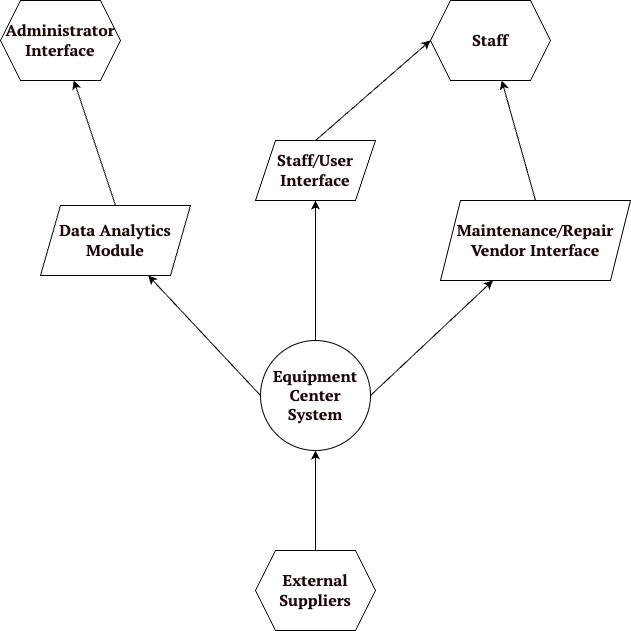

The diagram above was exported from draw.io. Its source (the exported page's mxGraphModel, read from the mxfile embedded in the PNG):
<mxGraphModel dx="1026" dy="772" grid="1" gridSize="10" guides="1" tooltips="1" connect="1" arrows="1" fold="1" page="1" pageScale="1" pageWidth="827" pageHeight="1169" math="0" shadow="0">
  <root>
    <mxCell id="0" />
    <mxCell id="1" parent="0" />
    <mxCell id="_CaDRCmY0os6tTEZVjAw-26" style="rounded=0;orthogonalLoop=1;jettySize=auto;html=1;exitX=0.5;exitY=0;exitDx=0;exitDy=0;" edge="1" parent="1" source="_CaDRCmY0os6tTEZVjAw-17" target="_CaDRCmY0os6tTEZVjAw-25">
      <mxGeometry relative="1" as="geometry" />
    </mxCell>
    <mxCell id="_CaDRCmY0os6tTEZVjAw-28" style="rounded=0;orthogonalLoop=1;jettySize=auto;html=1;exitX=0;exitY=0.5;exitDx=0;exitDy=0;" edge="1" parent="1" source="_CaDRCmY0os6tTEZVjAw-17" target="_CaDRCmY0os6tTEZVjAw-23">
      <mxGeometry relative="1" as="geometry" />
    </mxCell>
    <mxCell id="_CaDRCmY0os6tTEZVjAw-29" style="rounded=0;orthogonalLoop=1;jettySize=auto;html=1;exitX=1;exitY=0.5;exitDx=0;exitDy=0;" edge="1" parent="1" source="_CaDRCmY0os6tTEZVjAw-17" target="_CaDRCmY0os6tTEZVjAw-18">
      <mxGeometry relative="1" as="geometry" />
    </mxCell>
    <mxCell id="_CaDRCmY0os6tTEZVjAw-17" value="&lt;strong style=&quot;border-color: var(--border-color); box-sizing: border-box; caret-color: rgb(31, 9, 9); color: rgb(31, 9, 9); font-family: &amp;quot;PT Serif&amp;quot;, &amp;quot;Times New Roman&amp;quot;, Times, serif; font-size: 16px; orphans: 4; text-align: left;&quot;&gt;Equipment Center System&lt;/strong&gt;" style="ellipse;whiteSpace=wrap;html=1;aspect=fixed;" vertex="1" parent="1">
      <mxGeometry x="320" y="400" width="110" height="110" as="geometry" />
    </mxCell>
    <mxCell id="_CaDRCmY0os6tTEZVjAw-34" style="rounded=0;orthogonalLoop=1;jettySize=auto;html=1;exitX=0.5;exitY=0;exitDx=0;exitDy=0;" edge="1" parent="1" source="_CaDRCmY0os6tTEZVjAw-18" target="_CaDRCmY0os6tTEZVjAw-31">
      <mxGeometry relative="1" as="geometry" />
    </mxCell>
    <mxCell id="_CaDRCmY0os6tTEZVjAw-18" value="&lt;strong style=&quot;border-color: var(--border-color); box-sizing: border-box; caret-color: rgb(31, 9, 9); color: rgb(31, 9, 9); font-family: &amp;quot;PT Serif&amp;quot;, &amp;quot;Times New Roman&amp;quot;, Times, serif; font-size: 16px; orphans: 4; text-align: left;&quot;&gt;Maintenance/Repair Vendor Interface&lt;/strong&gt;" style="shape=parallelogram;perimeter=parallelogramPerimeter;whiteSpace=wrap;html=1;fixedSize=1;" vertex="1" parent="1">
      <mxGeometry x="500" y="260" width="190" height="80" as="geometry" />
    </mxCell>
    <mxCell id="_CaDRCmY0os6tTEZVjAw-30" style="rounded=0;orthogonalLoop=1;jettySize=auto;html=1;exitX=0.5;exitY=0;exitDx=0;exitDy=0;" edge="1" parent="1" source="_CaDRCmY0os6tTEZVjAw-19" target="_CaDRCmY0os6tTEZVjAw-17">
      <mxGeometry relative="1" as="geometry" />
    </mxCell>
    <mxCell id="_CaDRCmY0os6tTEZVjAw-19" value="&lt;strong style=&quot;border-color: var(--border-color); box-sizing: border-box; caret-color: rgb(31, 9, 9); color: rgb(31, 9, 9); font-family: &amp;quot;PT Serif&amp;quot;, &amp;quot;Times New Roman&amp;quot;, Times, serif; font-size: 16px; orphans: 4; text-align: left;&quot;&gt;External Suppliers&lt;/strong&gt;" style="shape=hexagon;perimeter=hexagonPerimeter2;whiteSpace=wrap;html=1;fixedSize=1;" vertex="1" parent="1">
      <mxGeometry x="315" y="610" width="120" height="80" as="geometry" />
    </mxCell>
    <mxCell id="_CaDRCmY0os6tTEZVjAw-21" value="&lt;strong style=&quot;border-color: var(--border-color); box-sizing: border-box; caret-color: rgb(31, 9, 9); color: rgb(31, 9, 9); font-family: &amp;quot;PT Serif&amp;quot;, &amp;quot;Times New Roman&amp;quot;, Times, serif; font-size: 16px; orphans: 4; text-align: left;&quot;&gt;Administrator Interface&lt;/strong&gt;" style="shape=hexagon;perimeter=hexagonPerimeter2;whiteSpace=wrap;html=1;fixedSize=1;" vertex="1" parent="1">
      <mxGeometry x="60" y="60" width="120" height="80" as="geometry" />
    </mxCell>
    <mxCell id="_CaDRCmY0os6tTEZVjAw-27" style="rounded=0;orthogonalLoop=1;jettySize=auto;html=1;exitX=0.5;exitY=0;exitDx=0;exitDy=0;" edge="1" parent="1" source="_CaDRCmY0os6tTEZVjAw-23" target="_CaDRCmY0os6tTEZVjAw-21">
      <mxGeometry relative="1" as="geometry" />
    </mxCell>
    <mxCell id="_CaDRCmY0os6tTEZVjAw-23" value="&lt;strong style=&quot;border-color: var(--border-color); box-sizing: border-box; caret-color: rgb(31, 9, 9); color: rgb(31, 9, 9); font-family: &amp;quot;PT Serif&amp;quot;, &amp;quot;Times New Roman&amp;quot;, Times, serif; font-size: 16px; orphans: 4; text-align: left;&quot;&gt;Data Analytics Module&lt;/strong&gt;" style="shape=parallelogram;perimeter=parallelogramPerimeter;whiteSpace=wrap;html=1;fixedSize=1;" vertex="1" parent="1">
      <mxGeometry x="100" y="265" width="150" height="70" as="geometry" />
    </mxCell>
    <mxCell id="_CaDRCmY0os6tTEZVjAw-33" style="rounded=0;orthogonalLoop=1;jettySize=auto;html=1;exitX=0.5;exitY=0;exitDx=0;exitDy=0;entryX=0;entryY=0.5;entryDx=0;entryDy=0;" edge="1" parent="1" source="_CaDRCmY0os6tTEZVjAw-25" target="_CaDRCmY0os6tTEZVjAw-31">
      <mxGeometry relative="1" as="geometry" />
    </mxCell>
    <mxCell id="_CaDRCmY0os6tTEZVjAw-25" value="&lt;strong style=&quot;border-color: var(--border-color); box-sizing: border-box; caret-color: rgb(31, 9, 9); color: rgb(31, 9, 9); font-family: &amp;quot;PT Serif&amp;quot;, &amp;quot;Times New Roman&amp;quot;, Times, serif; font-size: 16px; orphans: 4; text-align: left;&quot;&gt;Staff/User Interface&lt;/strong&gt;" style="shape=parallelogram;perimeter=parallelogramPerimeter;whiteSpace=wrap;html=1;fixedSize=1;" vertex="1" parent="1">
      <mxGeometry x="315" y="200" width="120" height="60" as="geometry" />
    </mxCell>
    <mxCell id="_CaDRCmY0os6tTEZVjAw-31" value="&lt;strong style=&quot;border-color: var(--border-color); box-sizing: border-box; caret-color: rgb(31, 9, 9); color: rgb(31, 9, 9); font-family: &amp;quot;PT Serif&amp;quot;, &amp;quot;Times New Roman&amp;quot;, Times, serif; font-size: 16px; orphans: 4; text-align: left;&quot;&gt;Staff&lt;/strong&gt;" style="shape=hexagon;perimeter=hexagonPerimeter2;whiteSpace=wrap;html=1;fixedSize=1;" vertex="1" parent="1">
      <mxGeometry x="490" y="60" width="120" height="80" as="geometry" />
    </mxCell>
  </root>
</mxGraphModel>